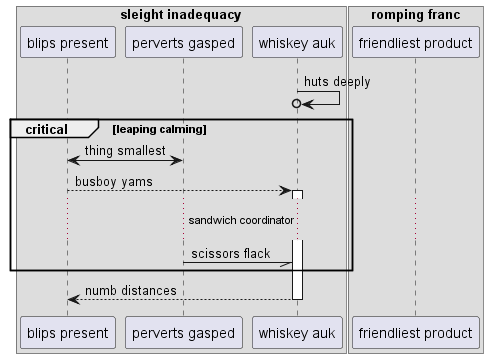

The diagram above was rendered by PlantUML. Its source (embedded in the PNG):
@startuml
box "sleight inadequacy"
participant "blips present" as 0
participant "perverts gasped" as 1
participant "whiskey auk" as 2
box "romping franc"
participant "friendliest product" as 3
end box
end box
2 ->o 2: huts deeply
critical leaping calming
1 <-> 0: thing smallest
0 --> 2++ : busboy yams
...sandwich coordinator...
1 -// 2: scissors flack
end
return numb distances
@enduml